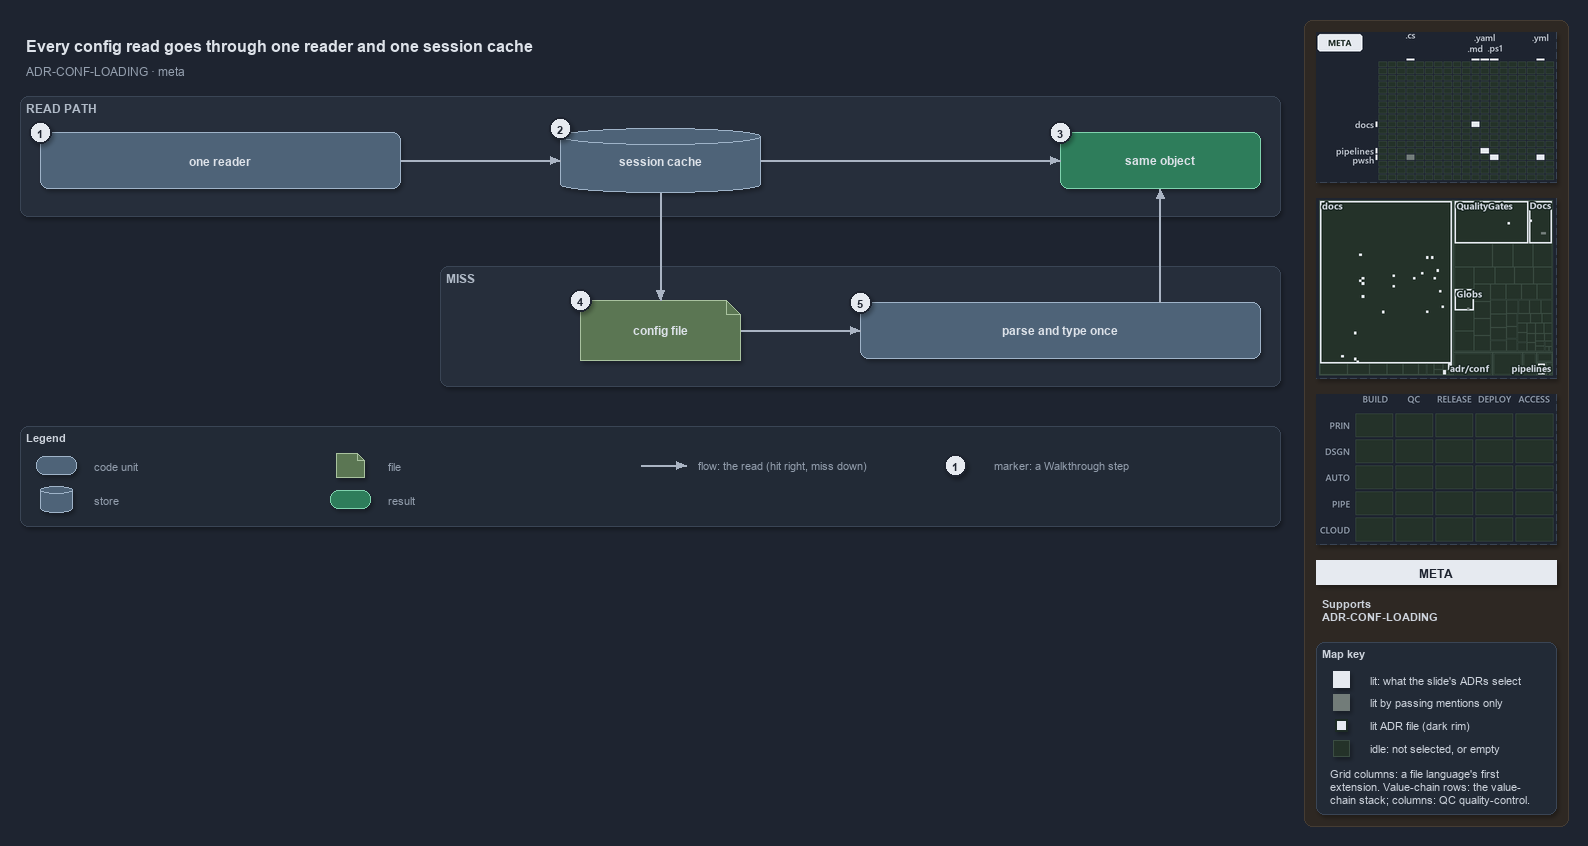

The diagram above was exported from draw.io. Its source (the exported page's mxGraphModel, read from the mxfile embedded in the PNG):
<mxGraphModel dx="1024" dy="768" grid="0" gridSize="10" guides="1" tooltips="1" connect="1" arrows="1" fold="1" page="1" pageScale="1" pageWidth="1572" pageHeight="600" background="#1E2430" math="0" shadow="1">
  <root>
    <mxCell id="0" />
    <mxCell id="1" parent="0" />
    <mxCell id="sidebar-bg" value="" style="rounded=1;arcSize=2;html=1;fillColor=#2E2823;strokeColor=#453C33;shadow=0;" vertex="1" parent="1">
      <mxGeometry x="1304" y="4" width="264" height="806" as="geometry" />
    </mxCell>
    <mxCell id="title" value="Every config read goes through one reader and one session cache" style="text;html=1;align=left;verticalAlign=middle;fontSize=16;fontStyle=1;fontColor=#DDE2E9;" vertex="1" parent="1">
      <mxGeometry x="20" y="14" width="1260" height="30" as="geometry" />
    </mxCell>
    <mxCell id="subtitle" value="ADR-CONF-LOADING &amp;#183; meta" style="text;html=1;align=left;verticalAlign=middle;fontSize=12;fontColor=#949FAE;" vertex="1" parent="1">
      <mxGeometry x="20" y="44" width="1240" height="20" as="geometry" />
    </mxCell>
    <mxCell id="band-read" value="READ PATH" style="rounded=1;html=1;arcSize=3;fillColor=#262E3B;strokeColor=#3A4555;verticalAlign=top;align=left;spacingLeft=8;fontStyle=1;fontSize=12;fontColor=#B0BAC7;" vertex="1" parent="1">
      <mxGeometry x="20" y="80" width="1260" height="120" as="geometry" />
    </mxCell>
    <mxCell id="band-miss" value="MISS" style="rounded=1;html=1;arcSize=3;fillColor=#262E3B;strokeColor=#3A4555;verticalAlign=top;align=left;spacingLeft=8;fontStyle=1;fontSize=12;fontColor=#B0BAC7;" vertex="1" parent="1">
      <mxGeometry x="440" y="250" width="840" height="120" as="geometry" />
    </mxCell>
    <mxCell id="reader" value="&lt;b&gt;one reader&lt;/b&gt;" style="rounded=1;whiteSpace=wrap;html=1;arcSize=20;fillColor=#4E6378;strokeColor=#9FB3C8;fontSize=12;fontColor=#DDE2E9;" vertex="1" parent="1">
      <mxGeometry x="40" y="116" width="360" height="56" as="geometry" />
    </mxCell>
    <mxCell id="cache" value="&lt;b&gt;session cache&lt;/b&gt;" style="shape=cylinder3;boundedLbl=1;backgroundOutline=1;size=8;whiteSpace=wrap;html=1;fillColor=#4E6378;strokeColor=#9FB3C8;fontSize=12;fontColor=#DDE2E9;" vertex="1" parent="1">
      <mxGeometry x="560" y="112" width="200" height="64" as="geometry" />
    </mxCell>
    <mxCell id="same" value="&lt;b&gt;same object&lt;/b&gt;" style="rounded=1;whiteSpace=wrap;html=1;arcSize=20;fillColor=#2E7D5B;strokeColor=#7FD3AE;fontColor=#DDE2E9;fontSize=12;" vertex="1" parent="1">
      <mxGeometry x="1060" y="116" width="200" height="56" as="geometry" />
    </mxCell>
    <mxCell id="file" value="&lt;b&gt;config file&lt;/b&gt;" style="shape=note;size=14;whiteSpace=wrap;html=1;fillColor=#5B7653;strokeColor=#A9C29F;fontSize=12;fontColor=#DDE2E9;" vertex="1" parent="1">
      <mxGeometry x="580" y="284" width="160" height="60" as="geometry" />
    </mxCell>
    <mxCell id="parse" value="&lt;b&gt;parse and type once&lt;/b&gt;" style="rounded=1;whiteSpace=wrap;html=1;arcSize=20;fillColor=#4E6378;strokeColor=#9FB3C8;fontSize=12;fontColor=#DDE2E9;" vertex="1" parent="1">
      <mxGeometry x="860" y="286" width="400" height="56" as="geometry" />
    </mxCell>
    <mxCell id="p-reader-cache-a" value="" style="text;html=1;strokeColor=none;fillColor=none;" vertex="1" parent="1">
      <mxGeometry x="400" y="144" width="1" height="1" as="geometry" />
    </mxCell>
    <mxCell id="p-reader-cache-b" value="" style="text;html=1;strokeColor=none;fillColor=none;" vertex="1" parent="1">
      <mxGeometry x="560" y="144" width="1" height="1" as="geometry" />
    </mxCell>
    <mxCell id="edge-reader-cache" value="" style="edgeStyle=orthogonalEdgeStyle;rounded=1;html=1;fontSize=10;endArrow=block;strokeColor=#AAB4C3;fontColor=#CDD3DC;shadow=0;" edge="1" parent="1" source="p-reader-cache-a" target="p-reader-cache-b">
      <mxGeometry relative="1" as="geometry" />
    </mxCell>
    <mxCell id="p-cache-same-a" value="" style="text;html=1;strokeColor=none;fillColor=none;" vertex="1" parent="1">
      <mxGeometry x="760" y="144" width="1" height="1" as="geometry" />
    </mxCell>
    <mxCell id="p-cache-same-b" value="" style="text;html=1;strokeColor=none;fillColor=none;" vertex="1" parent="1">
      <mxGeometry x="1060" y="144" width="1" height="1" as="geometry" />
    </mxCell>
    <mxCell id="edge-cache-same" value="" style="edgeStyle=orthogonalEdgeStyle;rounded=1;html=1;fontSize=10;endArrow=block;strokeColor=#AAB4C3;fontColor=#CDD3DC;shadow=0;" edge="1" parent="1" source="p-cache-same-a" target="p-cache-same-b">
      <mxGeometry relative="1" as="geometry" />
    </mxCell>
    <mxCell id="p-cache-file-a" value="" style="text;html=1;strokeColor=none;fillColor=none;" vertex="1" parent="1">
      <mxGeometry x="660" y="176" width="1" height="1" as="geometry" />
    </mxCell>
    <mxCell id="p-cache-file-b" value="" style="text;html=1;strokeColor=none;fillColor=none;" vertex="1" parent="1">
      <mxGeometry x="660" y="284" width="1" height="1" as="geometry" />
    </mxCell>
    <mxCell id="edge-cache-file" value="" style="edgeStyle=orthogonalEdgeStyle;rounded=1;html=1;fontSize=10;endArrow=block;strokeColor=#AAB4C3;fontColor=#CDD3DC;shadow=0;" edge="1" parent="1" source="p-cache-file-a" target="p-cache-file-b">
      <mxGeometry relative="1" as="geometry" />
    </mxCell>
    <mxCell id="p-file-parse-a" value="" style="text;html=1;strokeColor=none;fillColor=none;" vertex="1" parent="1">
      <mxGeometry x="740" y="314" width="1" height="1" as="geometry" />
    </mxCell>
    <mxCell id="p-file-parse-b" value="" style="text;html=1;strokeColor=none;fillColor=none;" vertex="1" parent="1">
      <mxGeometry x="860" y="314" width="1" height="1" as="geometry" />
    </mxCell>
    <mxCell id="edge-file-parse" value="" style="edgeStyle=orthogonalEdgeStyle;rounded=1;html=1;fontSize=10;endArrow=block;strokeColor=#AAB4C3;fontColor=#CDD3DC;shadow=0;" edge="1" parent="1" source="p-file-parse-a" target="p-file-parse-b">
      <mxGeometry relative="1" as="geometry" />
    </mxCell>
    <mxCell id="p-parse-same-a" value="" style="text;html=1;strokeColor=none;fillColor=none;" vertex="1" parent="1">
      <mxGeometry x="1160" y="286" width="1" height="1" as="geometry" />
    </mxCell>
    <mxCell id="p-parse-same-b" value="" style="text;html=1;strokeColor=none;fillColor=none;" vertex="1" parent="1">
      <mxGeometry x="1160" y="172" width="1" height="1" as="geometry" />
    </mxCell>
    <mxCell id="edge-parse-same" value="" style="edgeStyle=orthogonalEdgeStyle;rounded=1;html=1;fontSize=10;endArrow=block;strokeColor=#AAB4C3;fontColor=#CDD3DC;shadow=0;" edge="1" parent="1" source="p-parse-same-a" target="p-parse-same-b">
      <mxGeometry relative="1" as="geometry" />
    </mxCell>
    <mxCell id="legend" value="&lt;b&gt;Legend&lt;/b&gt;" style="rounded=1;whiteSpace=wrap;html=1;arcSize=6;fillColor=#222A36;strokeColor=#3A4555;align=left;verticalAlign=top;spacing=8;fontSize=11;fontColor=#CDD3DC;" vertex="1" parent="1">
      <mxGeometry x="20" y="410" width="1260" height="100" as="geometry" />
    </mxCell>
    <mxCell id="legend-0" value="" style="rounded=1;whiteSpace=wrap;html=1;arcSize=20;fillColor=#4E6378;strokeColor=#9FB3C8;fontColor=#DDE2E9;" vertex="1" parent="1">
      <mxGeometry x="36" y="440" width="40" height="18" as="geometry" />
    </mxCell>
    <mxCell id="legend-0-text" value="code unit" style="text;html=1;align=left;verticalAlign=middle;fontSize=11;fontColor=#949FAE;" vertex="1" parent="1">
      <mxGeometry x="88" y="439" width="230" height="20" as="geometry" />
    </mxCell>
    <mxCell id="legend-1" value="" style="shape=cylinder3;boundedLbl=1;backgroundOutline=1;size=4;whiteSpace=wrap;html=1;fillColor=#4E6378;strokeColor=#9FB3C8;fontColor=#DDE2E9;" vertex="1" parent="1">
      <mxGeometry x="40" y="470" width="32" height="26" as="geometry" />
    </mxCell>
    <mxCell id="legend-1-text" value="store" style="text;html=1;align=left;verticalAlign=middle;fontSize=11;fontColor=#949FAE;" vertex="1" parent="1">
      <mxGeometry x="88" y="473" width="230" height="20" as="geometry" />
    </mxCell>
    <mxCell id="legend-2" value="" style="shape=note;size=7;whiteSpace=wrap;html=1;fillColor=#5B7653;strokeColor=#A9C29F;fontColor=#DDE2E9;" vertex="1" parent="1">
      <mxGeometry x="336" y="437" width="28" height="24" as="geometry" />
    </mxCell>
    <mxCell id="legend-2-text" value="file" style="text;html=1;align=left;verticalAlign=middle;fontSize=11;fontColor=#949FAE;" vertex="1" parent="1">
      <mxGeometry x="382" y="439" width="230" height="20" as="geometry" />
    </mxCell>
    <mxCell id="legend-3" value="" style="rounded=1;whiteSpace=wrap;html=1;arcSize=20;fillColor=#2E7D5B;strokeColor=#7FD3AE;fontColor=#DDE2E9;" vertex="1" parent="1">
      <mxGeometry x="330" y="474" width="40" height="18" as="geometry" />
    </mxCell>
    <mxCell id="legend-3-text" value="result" style="text;html=1;align=left;verticalAlign=middle;fontSize=11;fontColor=#949FAE;" vertex="1" parent="1">
      <mxGeometry x="382" y="473" width="230" height="20" as="geometry" />
    </mxCell>
    <mxCell id="legend-4-a" value="" style="text;html=1;strokeColor=none;fillColor=none;" vertex="1" parent="1">
      <mxGeometry x="640" y="449" width="1" height="1" as="geometry" />
    </mxCell>
    <mxCell id="legend-4-b" value="" style="text;html=1;strokeColor=none;fillColor=none;" vertex="1" parent="1">
      <mxGeometry x="686" y="449" width="1" height="1" as="geometry" />
    </mxCell>
    <mxCell id="legend-4" value="" style="edgeStyle=orthogonalEdgeStyle;rounded=1;html=1;endArrow=block;strokeColor=#AAB4C3;fontColor=#CDD3DC;shadow=0;" edge="1" parent="1" source="legend-4-a" target="legend-4-b">
      <mxGeometry relative="1" as="geometry" />
    </mxCell>
    <mxCell id="legend-4-text" value="flow: the read (hit right, miss down)" style="text;html=1;align=left;verticalAlign=middle;fontSize=11;fontColor=#949FAE;" vertex="1" parent="1">
      <mxGeometry x="692" y="439" width="280" height="20" as="geometry" />
    </mxCell>
    <mxCell id="legend-5" value="1" style="ellipse;html=1;fillColor=#E6EAF0;strokeColor=#1E2430;strokeWidth=2;fontColor=#1E2430;fontStyle=1;fontSize=11;" vertex="1" parent="1">
      <mxGeometry x="944" y="438" width="22" height="22" as="geometry" />
    </mxCell>
    <mxCell id="legend-5-text" value="marker: a Walkthrough step" style="text;html=1;align=left;verticalAlign=middle;fontSize=11;fontColor=#949FAE;" vertex="1" parent="1">
      <mxGeometry x="988" y="439" width="230" height="20" as="geometry" />
    </mxCell>
    <mxCell id="mark-1" value="1" style="ellipse;html=1;fillColor=#E6EAF0;strokeColor=#1E2430;strokeWidth=2;fontColor=#1E2430;fontStyle=1;fontSize=11;" vertex="1" parent="1">
      <mxGeometry x="29" y="105" width="22" height="22" as="geometry" />
    </mxCell>
    <mxCell id="mark-2" value="2" style="ellipse;html=1;fillColor=#E6EAF0;strokeColor=#1E2430;strokeWidth=2;fontColor=#1E2430;fontStyle=1;fontSize=11;" vertex="1" parent="1">
      <mxGeometry x="549" y="101" width="22" height="22" as="geometry" />
    </mxCell>
    <mxCell id="mark-3" value="3" style="ellipse;html=1;fillColor=#E6EAF0;strokeColor=#1E2430;strokeWidth=2;fontColor=#1E2430;fontStyle=1;fontSize=11;" vertex="1" parent="1">
      <mxGeometry x="1049" y="105" width="22" height="22" as="geometry" />
    </mxCell>
    <mxCell id="mark-4" value="4" style="ellipse;html=1;fillColor=#E6EAF0;strokeColor=#1E2430;strokeWidth=2;fontColor=#1E2430;fontStyle=1;fontSize=11;" vertex="1" parent="1">
      <mxGeometry x="569" y="273" width="22" height="22" as="geometry" />
    </mxCell>
    <mxCell id="mark-5" value="5" style="ellipse;html=1;fillColor=#E6EAF0;strokeColor=#1E2430;strokeWidth=2;fontColor=#1E2430;fontStyle=1;fontSize=11;" vertex="1" parent="1">
      <mxGeometry x="849" y="275" width="22" height="22" as="geometry" />
    </mxCell>
    <mxCell id="minimap-grid" value="" style="shape=image;html=1;imageAspect=0;aspect=fixed;verticalLabelPosition=bottom;strokeColor=#3A4555;dashed=1;fillColor=#222A36;image=data:image/png,(base64 omitted: 9648 chars);" vertex="1" parent="1">
      <mxGeometry x="1316" y="16" width="240" height="150" as="geometry" />
    </mxCell>
    <mxCell id="minimap-tree" value="" style="shape=image;html=1;imageAspect=0;aspect=fixed;verticalLabelPosition=bottom;strokeColor=#3A4555;dashed=1;fillColor=#222A36;image=data:image/png,(base64 omitted: 16608 chars);" vertex="1" parent="1">
      <mxGeometry x="1316" y="182" width="240" height="180" as="geometry" />
    </mxCell>
    <mxCell id="minimap-chain" value="" style="shape=image;html=1;imageAspect=0;aspect=fixed;verticalLabelPosition=bottom;strokeColor=#3A4555;dashed=1;fillColor=#222A36;image=data:image/png,(base64 omitted: 11912 chars);" vertex="1" parent="1">
      <mxGeometry x="1316" y="378" width="240" height="150" as="geometry" />
    </mxCell>
    <mxCell id="lens-badge" value="META" style="rounded=0;whiteSpace=wrap;html=1;align=center;verticalAlign=middle;fontSize=12;fontStyle=1;fontColor=#1E2430;fillColor=#E6EAF0;strokeColor=none;" vertex="1" parent="1">
      <mxGeometry x="1316" y="544" width="240" height="24" as="geometry" />
    </mxCell>
    <mxCell id="supports" value="&lt;b&gt;Supports&lt;/b&gt;&lt;br&gt;ADR-CONF-LOADING" style="text;html=1;whiteSpace=wrap;align=left;verticalAlign=top;fontSize=11;fontColor=#CDD3DC;" vertex="1" parent="1">
      <mxGeometry x="1316" y="576" width="240" height="38" as="geometry" />
    </mxCell>
    <mxCell id="mapkey" value="&lt;b&gt;Map key&lt;/b&gt;" style="rounded=1;arcSize=6;whiteSpace=wrap;html=1;align=left;verticalAlign=top;fontSize=11;fontColor=#CDD3DC;fillColor=#222A36;strokeColor=#3A4555;spacingLeft=8;spacingTop=2;" vertex="1" parent="1">
      <mxGeometry x="1316" y="626" width="240" height="172" as="geometry" />
    </mxCell>
    <mxCell id="mapkey-lit" value="" style="rounded=0;html=1;fillColor=#E6EAF0;strokeColor=#E6EAF0;" vertex="1" parent="1">
      <mxGeometry x="1333.0" y="655.0" width="16" height="16" as="geometry" />
    </mxCell>
    <mxCell id="mapkey-lit-text" value="lit: what the slide's ADRs select" style="text;html=1;align=left;verticalAlign=middle;fontSize=11;fontColor=#CDD3DC;" vertex="1" parent="1">
      <mxGeometry x="1364" y="653" width="184" height="20" as="geometry" />
    </mxCell>
    <mxCell id="mapkey-touched" value="" style="rounded=0;html=1;fillColor=#727C79;strokeColor=#727C79;" vertex="1" parent="1">
      <mxGeometry x="1333.0" y="678.0" width="16" height="16" as="geometry" />
    </mxCell>
    <mxCell id="mapkey-touched-text" value="lit by passing mentions only" style="text;html=1;align=left;verticalAlign=middle;fontSize=11;fontColor=#CDD3DC;" vertex="1" parent="1">
      <mxGeometry x="1364" y="676" width="184" height="20" as="geometry" />
    </mxCell>
    <mxCell id="mapkey-adr" value="" style="rounded=0;html=1;fillColor=#E6EAF0;strokeColor=#1C2A24;strokeWidth=2;" vertex="1" parent="1">
      <mxGeometry x="1335.0" y="703.0" width="12" height="12" as="geometry" />
    </mxCell>
    <mxCell id="mapkey-adr-text" value="lit ADR file (dark rim)" style="text;html=1;align=left;verticalAlign=middle;fontSize=11;fontColor=#CDD3DC;" vertex="1" parent="1">
      <mxGeometry x="1364" y="699" width="184" height="20" as="geometry" />
    </mxCell>
    <mxCell id="mapkey-idle" value="" style="rounded=0;html=1;fillColor=#243229;strokeColor=#3B4D43;" vertex="1" parent="1">
      <mxGeometry x="1333.0" y="724.0" width="16" height="16" as="geometry" />
    </mxCell>
    <mxCell id="mapkey-idle-text" value="idle: not selected, or empty" style="text;html=1;align=left;verticalAlign=middle;fontSize=11;fontColor=#CDD3DC;" vertex="1" parent="1">
      <mxGeometry x="1364" y="722" width="184" height="20" as="geometry" />
    </mxCell>
    <mxCell id="mapkey-codes" value="Grid columns: a file language's first&lt;br&gt;extension. Value-chain rows: the value-&lt;br&gt;chain stack; columns: QC quality-control." style="text;html=1;align=left;verticalAlign=top;whiteSpace=wrap;fontSize=11;fontColor=#CDD3DC;" vertex="1" parent="1">
      <mxGeometry x="1324" y="746" width="224" height="46" as="geometry" />
    </mxCell>
  </root>
</mxGraphModel>